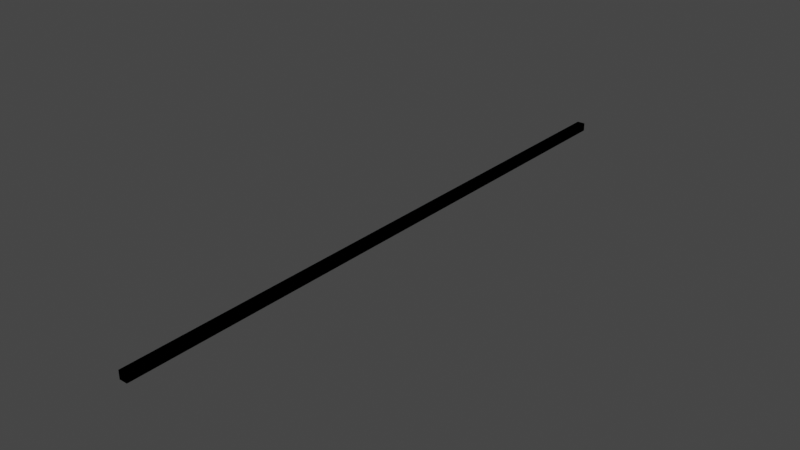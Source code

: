 # Source: UA_11.blend  (saved by Blender 2.90.8; exported with 4.5.12 LTS)
import bpy
from mathutils import Matrix  # noqa: F401  (used for matrix-valued properties, if any)

bpy.ops.wm.read_factory_settings(use_empty=True)
scene = bpy.context.scene
scene.name = 'Scene'

# ---- collections
col_collection = bpy.data.collections.new('Collection'); scene.collection.children.link(col_collection)

# ---- materials (node trees are filled in below, after node groups)
mat_material = bpy.data.materials.new('Material')
mat_material.alpha_threshold = 0.0
mat_material.use_transparent_shadow = False
mat_material.line_color = (0.0, 0.0, 0.0, 1.0)

# ---- material node trees
mat_material.use_nodes = True; mat_material.node_tree.nodes.clear()
_N = mat_material.node_tree.nodes; _L = mat_material.node_tree.links
n0 = _N.new('ShaderNodeOutputMaterial'); n0.name = 'Material Output'; n0.location = (300, 300)
n1 = _N.new('ShaderNodeBsdfPrincipled'); n1.name = 'Principled BSDF'; n1.location = (10, 300)
n1.distribution = 'GGX'
n1.subsurface_method = 'BURLEY'
n1.inputs[2].default_value = 0.4
n1.inputs[3].default_value = 1.45
n1.inputs[27].default_value = (0.0, 0.0, 0.0, 1.0)
n1.inputs[28].default_value = 1.0
_L.new(n1.outputs[0], n0.inputs[0])
n0.is_active_output = True

# ---- world
world_world = bpy.data.worlds.new('World'); scene.world = world_world
world_world.use_nodes = True; world_world.node_tree.nodes.clear()
_N = world_world.node_tree.nodes; _L = world_world.node_tree.links
n0 = _N.new('ShaderNodeOutputWorld'); n0.name = 'World Output'; n0.location = (300, 300)
n1 = _N.new('ShaderNodeBackground'); n1.name = 'Background'; n1.location = (10, 300)
n1.inputs[0].default_value = (0.05088, 0.05088, 0.05088, 1.0)
_L.new(n1.outputs[0], n0.inputs[0])
n0.is_active_output = True
world_world.color = (0.05088, 0.05088, 0.05088)
world_world.use_sun_shadow = False
world_world.sun_shadow_jitter_overblur = 0.0

# ---- meshes
me_cube = bpy.data.meshes.new('Cube')
me_cube.from_pydata([(1.0, 50.0, 2.002), (1.0, 50.0, 0.002306), (1.0, -50.0, 2.002), (1.0, -50.0, 0.002306), (-1.0, 50.0, 2.002), (-1.0, 50.0, 0.002306), (-1.0, -50.0, 2.002), (-1.0, -50.0, 0.002306)], [], [(0, 4, 6, 2), (3, 2, 6, 7), (7, 6, 4, 5), (5, 1, 3, 7), (1, 0, 2, 3), (5, 4, 0, 1)])
_uv = me_cube.uv_layers.new(name='UVMap')
_uv.uv.foreach_set('vector', [0.625, 0.5, 0.875, 0.5, 0.875, 0.75, 0.625, 0.75, 0.375, 0.75, 0.625, 0.75, 0.625, 1.0, 0.375, 1.0, 0.375, 0.0, 0.625, 0.0, 0.625, 0.25, 0.375, 0.25, 0.125, 0.5, 0.375, 0.5, 0.375, 0.75, 0.125, 0.75, 0.375, 0.5, 0.625, 0.5, 0.625, 0.75, 0.375, 0.75, 0.375, 0.25, 0.625, 0.25, 0.625, 0.5, 0.375, 0.5])
me_cube.materials.append(mat_material)
me_cube.use_remesh_preserve_volume = False
me_cube.use_remesh_preserve_attributes = False
me_cube.use_mirror_vertex_groups = False
me_cube.update()
me_cube_001 = bpy.data.meshes.new('Cube.001')
me_cube_001.from_pydata([(1.0, 50.0, 2.002), (1.0, 50.0, 0.002306), (1.0, -50.0, 2.002), (1.0, -50.0, 0.002306), (-1.0, 50.0, 2.002), (-1.0, 50.0, 0.002306), (-1.0, -50.0, 2.002), (-1.0, -50.0, 0.002306)], [], [(0, 4, 6, 2), (3, 2, 6, 7), (7, 6, 4, 5), (5, 1, 3, 7), (1, 0, 2, 3), (5, 4, 0, 1)])
_uv = me_cube_001.uv_layers.new(name='UVMap')
_uv.uv.foreach_set('vector', [0.625, 0.5, 0.875, 0.5, 0.875, 0.75, 0.625, 0.75, 0.375, 0.75, 0.625, 0.75, 0.625, 1.0, 0.375, 1.0, 0.375, 0.0, 0.625, 0.0, 0.625, 0.25, 0.375, 0.25, 0.125, 0.5, 0.375, 0.5, 0.375, 0.75, 0.125, 0.75, 0.375, 0.5, 0.625, 0.5, 0.625, 0.75, 0.375, 0.75, 0.375, 0.25, 0.625, 0.25, 0.625, 0.5, 0.375, 0.5])
me_cube_001.materials.append(mat_material)
me_cube_001.use_remesh_preserve_volume = False
me_cube_001.use_remesh_preserve_attributes = False
me_cube_001.use_mirror_vertex_groups = False
me_cube_001.update()

# ---- objects
ob_distance = bpy.data.objects.new('Distance', me_cube)
ob_ucx_distance_01 = bpy.data.objects.new('UCX_Distance_01', me_cube_001)

# ---- transforms, parenting, visibility, modifiers, constraints
ob_distance.location = (0.0, 0.0, 0.0)
ob_distance.scale = (1.0, 1.496, 1.0)
ob_distance.lock_rotations_4d = False
ob_distance.empty_display_type = 'ARROWS'
ob_distance.lineart.crease_threshold = 0.0
ob_ucx_distance_01.location = (0.0, 0.0, 0.0)
ob_ucx_distance_01.scale = (1.0, 1.496, 1.0)
ob_ucx_distance_01.lock_rotations_4d = False
ob_ucx_distance_01.empty_display_type = 'ARROWS'
ob_ucx_distance_01.lineart.crease_threshold = 0.0

# ---- collection membership
col_collection.objects.link(ob_distance)
col_collection.objects.link(ob_ucx_distance_01)

# ---- scene / render settings (as saved in the file)
scene.frame_start = 1; scene.frame_end = 250; scene.frame_set(1)
scene.render.engine = 'BLENDER_EEVEE_NEXT'
scene.cycles.use_denoising = False
scene.cycles.samples = 128
scene.cycles.sampling_pattern = 'TABULATED_SOBOL'
scene.cycles.use_adaptive_sampling = False
scene.cycles.use_light_tree = False
scene.view_settings.view_transform = 'Filmic'
scene.unit_settings.scale_length = 0.01
bpy.context.view_layer.update()

# ---- added for rendering (the .blend has no active camera and no usable light): camera, sun
cam_auto = bpy.data.cameras.new('AutoCamera')
cam_auto.lens = 50.0
cam_auto.sensor_width = 36.0
cam_auto.clip_end = 2429.53
ob_auto_camera = bpy.data.objects.new('AutoCamera', cam_auto)
scene.collection.objects.link(ob_auto_camera)
ob_auto_camera.location = (138.436, -166.123, 111.751)
ob_auto_camera.rotation_euler = (1.09748, -7.21219e-08, 0.694738)
scene.camera = ob_auto_camera
light_auto_sun = bpy.data.lights.new('AutoSun', 'SUN')
light_auto_sun.energy = 3.0
light_auto_sun.angle = 0.0523599
ob_auto_sun = bpy.data.objects.new('AutoSun', light_auto_sun)
scene.collection.objects.link(ob_auto_sun)
ob_auto_sun.rotation_euler = (0.872665, 0.174533, 0.523599)
bpy.context.view_layer.update()
